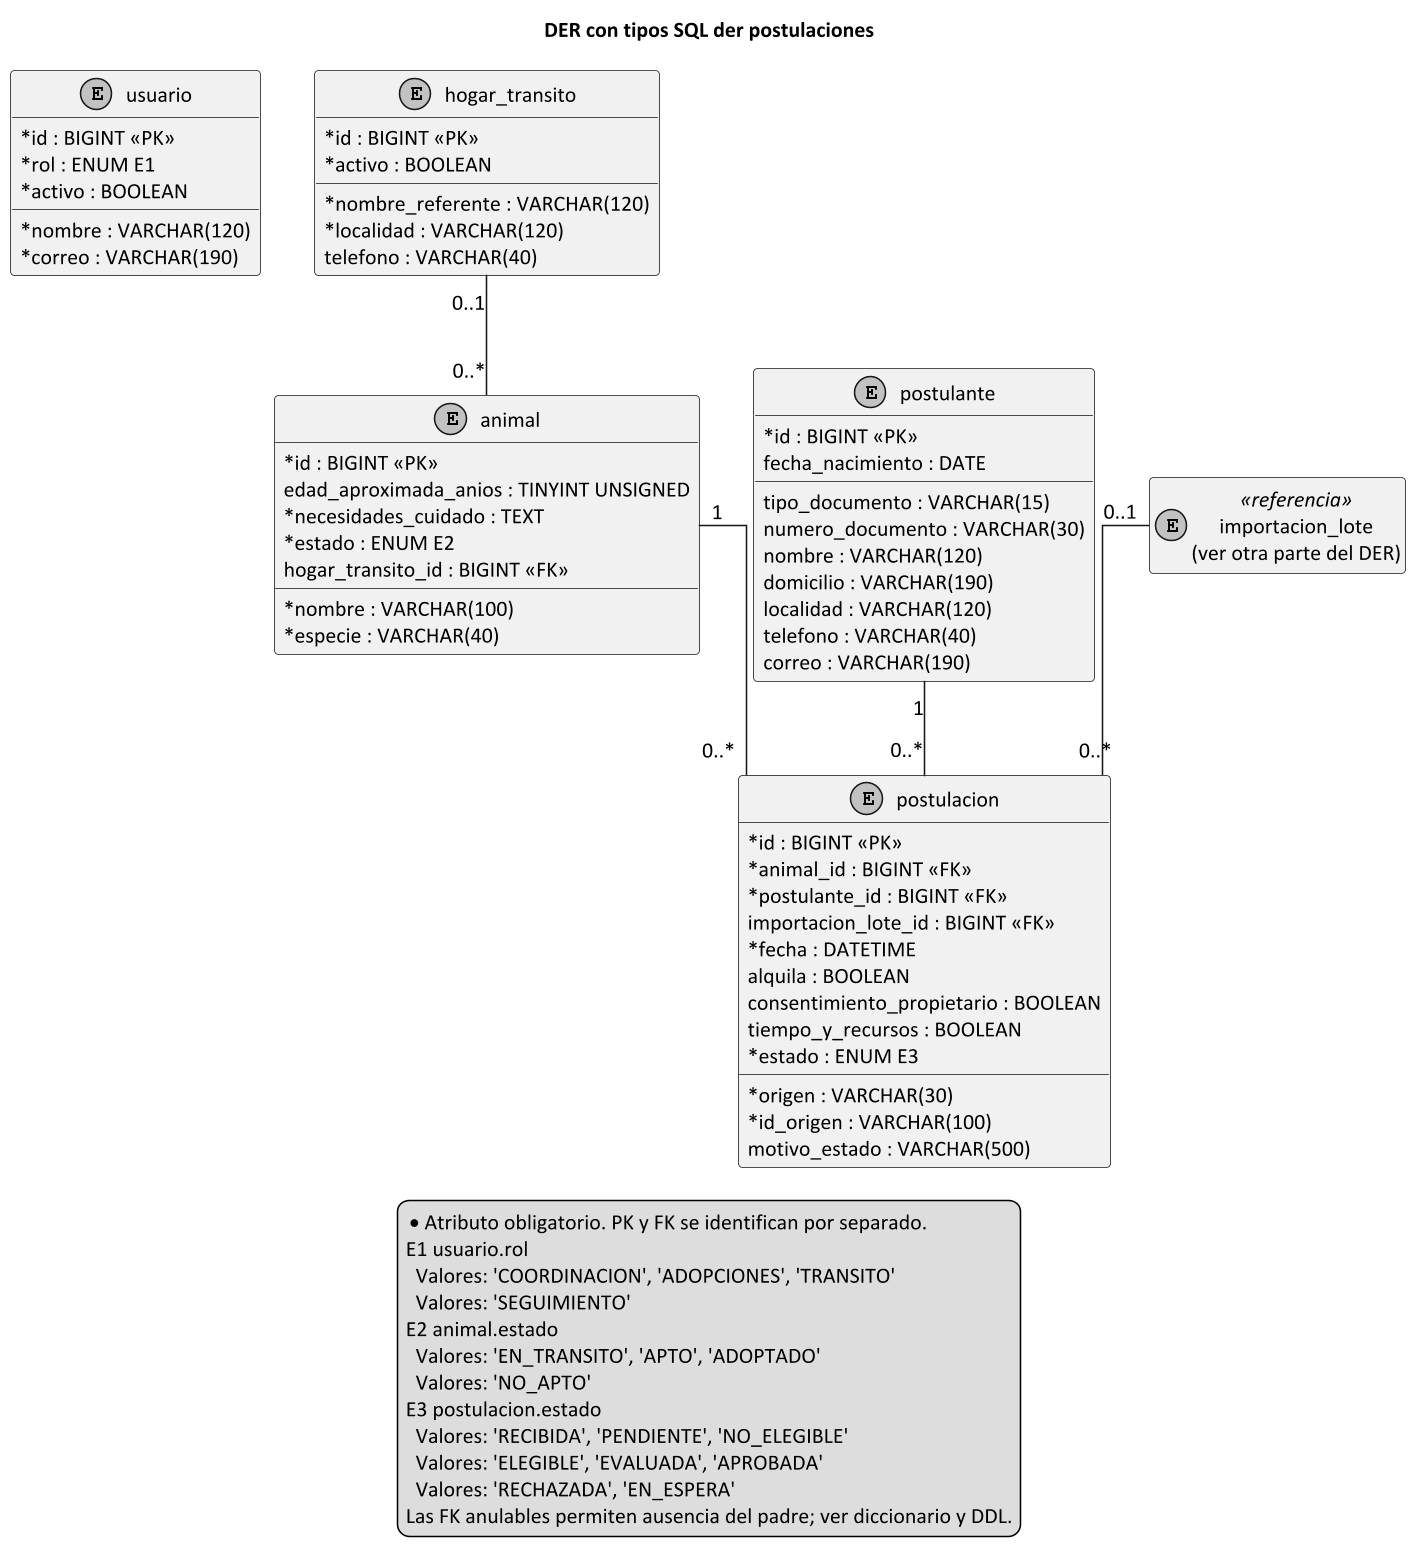

The diagram above was rendered by PlantUML. Its source (embedded in the PNG):
@startuml
title DER con tipos SQL der postulaciones
skinparam monochrome true
skinparam shadowing false
skinparam classAttributeIconSize 0
skinparam defaultFontName Calibri
skinparam defaultFontSize 14
skinparam dpi 150
hide empty members
top to bottom direction
skinparam linetype ortho
entity "usuario" as usuario {
 * id : BIGINT <<PK>>
 * nombre : VARCHAR(120)
 * correo : VARCHAR(190)
 * rol : ENUM E1
 * activo : BOOLEAN
}
entity "hogar_transito" as hogar_transito {
 * id : BIGINT <<PK>>
 * nombre_referente : VARCHAR(120)
 * localidad : VARCHAR(120)
   telefono : VARCHAR(40)
 * activo : BOOLEAN
}
entity "animal" as animal {
 * id : BIGINT <<PK>>
 * nombre : VARCHAR(100)
 * especie : VARCHAR(40)
   edad_aproximada_anios : TINYINT UNSIGNED
 * necesidades_cuidado : TEXT
 * estado : ENUM E2
   hogar_transito_id : BIGINT <<FK>>
}
entity "postulante" as postulante {
 * id : BIGINT <<PK>>
   tipo_documento : VARCHAR(15)
   numero_documento : VARCHAR(30)
   nombre : VARCHAR(120)
   fecha_nacimiento : DATE
   domicilio : VARCHAR(190)
   localidad : VARCHAR(120)
   telefono : VARCHAR(40)
   correo : VARCHAR(190)
}
entity "postulacion" as postulacion {
 * id : BIGINT <<PK>>
 * animal_id : BIGINT <<FK>>
 * postulante_id : BIGINT <<FK>>
 * origen : VARCHAR(30)
 * id_origen : VARCHAR(100)
   importacion_lote_id : BIGINT <<FK>>
 * fecha : DATETIME
   alquila : BOOLEAN
   consentimiento_propietario : BOOLEAN
   tiempo_y_recursos : BOOLEAN
 * estado : ENUM E3
   motivo_estado : VARCHAR(500)
}
hogar_transito "0..1" -- "0..*" animal
animal "1" -- "0..*" postulacion
postulante "1" -- "0..*" postulacion
entity "importacion_lote\n(ver otra parte del DER)" as importacion_lote <<referencia>>
importacion_lote "0..1" -- "0..*" postulacion
legend bottom
* Atributo obligatorio. PK y FK se identifican por separado.
E1 usuario.rol
  Valores: 'COORDINACION', 'ADOPCIONES', 'TRANSITO'
  Valores: 'SEGUIMIENTO'
E2 animal.estado
  Valores: 'EN_TRANSITO', 'APTO', 'ADOPTADO'
  Valores: 'NO_APTO'
E3 postulacion.estado
  Valores: 'RECIBIDA', 'PENDIENTE', 'NO_ELEGIBLE'
  Valores: 'ELEGIBLE', 'EVALUADA', 'APROBADA'
  Valores: 'RECHAZADA', 'EN_ESPERA'
Las FK anulables permiten ausencia del padre; ver diccionario y DDL.
endlegend
@enduml